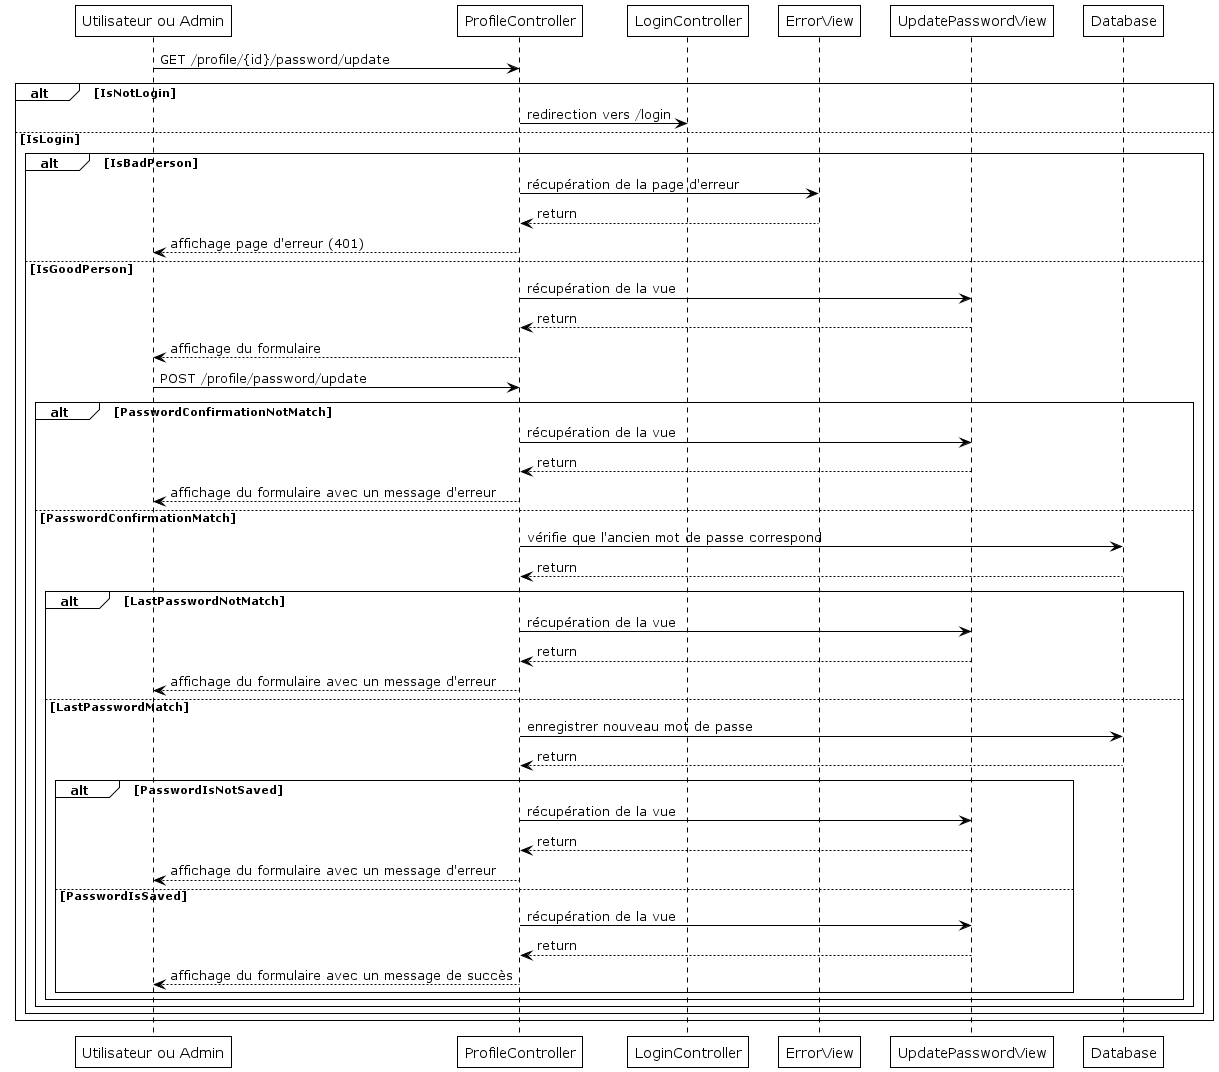

The diagram above was rendered by PlantUML. Its source (embedded in the PNG):
@startuml

!theme plain

Person as "Utilisateur ou Admin" -> ProfileController : GET /profile/{id}/password/update

alt IsNotLogin
ProfileController -> LoginController : redirection vers /login
else IsLogin
    alt IsBadPerson
    ProfileController -> ErrorView : récupération de la page d'erreur
    ErrorView --> ProfileController : return
    ProfileController --> Person : affichage page d'erreur (401)
    else IsGoodPerson
    ProfileController -> UpdatePasswordView : récupération de la vue
    UpdatePasswordView --> ProfileController : return
    ProfileController --> Person : affichage du formulaire

    Person -> ProfileController : POST /profile/password/update
        alt PasswordConfirmationNotMatch
        ProfileController -> UpdatePasswordView : récupération de la vue
        UpdatePasswordView --> ProfileController : return
        ProfileController --> Person : affichage du formulaire avec un message d'erreur
        else PasswordConfirmationMatch
            ProfileController -> Database : vérifie que l'ancien mot de passe correspond
            Database --> ProfileController : return

            alt LastPasswordNotMatch
            ProfileController -> UpdatePasswordView : récupération de la vue
            UpdatePasswordView --> ProfileController : return
            ProfileController --> Person : affichage du formulaire avec un message d'erreur
            else LastPasswordMatch
            ProfileController -> Database : enregistrer nouveau mot de passe
            Database --> ProfileController : return

                alt PasswordIsNotSaved
                ProfileController -> UpdatePasswordView : récupération de la vue
                UpdatePasswordView --> ProfileController : return
                ProfileController --> Person : affichage du formulaire avec un message d'erreur
                else PasswordIsSaved
                ProfileController -> UpdatePasswordView : récupération de la vue
                UpdatePasswordView --> ProfileController : return
                ProfileController --> Person : affichage du formulaire avec un message de succès
                end
            end
        end
    end
end
@enduml